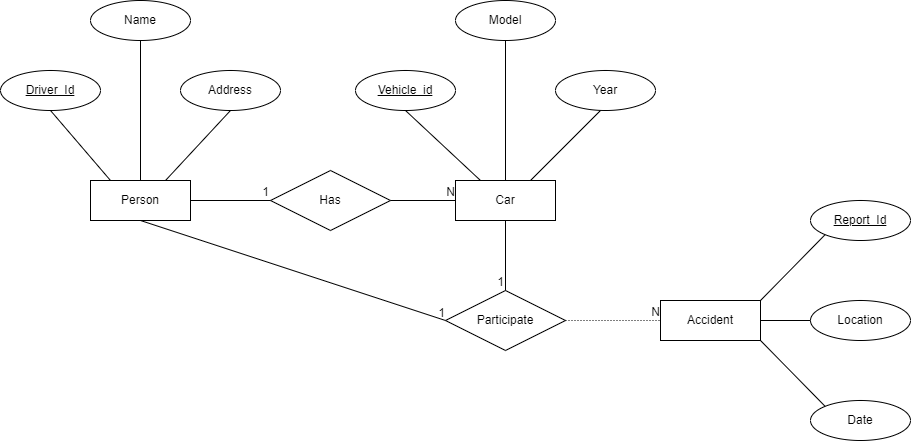

The diagram above was exported from draw.io. Its source (the exported page's mxGraphModel, read from the mxfile embedded in the PNG):
<mxGraphModel dx="1134" dy="656" grid="1" gridSize="10" guides="1" tooltips="1" connect="1" arrows="1" fold="1" page="1" pageScale="1" pageWidth="1169" pageHeight="1654" math="0" shadow="0">
  <root>
    <mxCell id="0" />
    <mxCell id="1" parent="0" />
    <mxCell id="NJuDFcs2f8-J617b0Ep2-2" value="Person" style="whiteSpace=wrap;html=1;align=center;strokeWidth=1;" vertex="1" parent="1">
      <mxGeometry x="120" y="300" width="100" height="40" as="geometry" />
    </mxCell>
    <mxCell id="NJuDFcs2f8-J617b0Ep2-3" value="Name" style="ellipse;whiteSpace=wrap;html=1;align=center;strokeWidth=1;" vertex="1" parent="1">
      <mxGeometry x="120" y="120" width="100" height="40" as="geometry" />
    </mxCell>
    <mxCell id="NJuDFcs2f8-J617b0Ep2-5" value="Address" style="ellipse;whiteSpace=wrap;html=1;align=center;strokeWidth=1;" vertex="1" parent="1">
      <mxGeometry x="210" y="190" width="100" height="40" as="geometry" />
    </mxCell>
    <mxCell id="NJuDFcs2f8-J617b0Ep2-7" value="" style="endArrow=none;html=1;rounded=0;exitX=0.5;exitY=1;exitDx=0;exitDy=0;entryX=0.2;entryY=0;entryDx=0;entryDy=0;entryPerimeter=0;strokeWidth=1;" edge="1" parent="1" target="NJuDFcs2f8-J617b0Ep2-2">
      <mxGeometry relative="1" as="geometry">
        <mxPoint x="80" y="230" as="sourcePoint" />
        <mxPoint x="240" y="250" as="targetPoint" />
      </mxGeometry>
    </mxCell>
    <mxCell id="NJuDFcs2f8-J617b0Ep2-8" value="" style="endArrow=none;html=1;rounded=0;exitX=0.75;exitY=0;exitDx=0;exitDy=0;entryX=0.5;entryY=1;entryDx=0;entryDy=0;strokeWidth=1;" edge="1" parent="1" source="NJuDFcs2f8-J617b0Ep2-2" target="NJuDFcs2f8-J617b0Ep2-5">
      <mxGeometry relative="1" as="geometry">
        <mxPoint x="230" y="310" as="sourcePoint" />
        <mxPoint x="390" y="310" as="targetPoint" />
      </mxGeometry>
    </mxCell>
    <mxCell id="NJuDFcs2f8-J617b0Ep2-9" value="" style="endArrow=none;html=1;rounded=0;exitX=0.5;exitY=0;exitDx=0;exitDy=0;entryX=0.5;entryY=1;entryDx=0;entryDy=0;strokeWidth=1;" edge="1" parent="1" source="NJuDFcs2f8-J617b0Ep2-2" target="NJuDFcs2f8-J617b0Ep2-3">
      <mxGeometry relative="1" as="geometry">
        <mxPoint x="150" y="260" as="sourcePoint" />
        <mxPoint x="310" y="260" as="targetPoint" />
      </mxGeometry>
    </mxCell>
    <mxCell id="NJuDFcs2f8-J617b0Ep2-10" value="Driver_Id" style="ellipse;whiteSpace=wrap;html=1;align=center;fontStyle=4;strokeWidth=1;" vertex="1" parent="1">
      <mxGeometry x="30" y="190" width="100" height="40" as="geometry" />
    </mxCell>
    <mxCell id="NJuDFcs2f8-J617b0Ep2-12" value="Car" style="whiteSpace=wrap;html=1;align=center;" vertex="1" parent="1">
      <mxGeometry x="485" y="300" width="100" height="40" as="geometry" />
    </mxCell>
    <mxCell id="NJuDFcs2f8-J617b0Ep2-13" value="Year" style="ellipse;whiteSpace=wrap;html=1;align=center;" vertex="1" parent="1">
      <mxGeometry x="585" y="190" width="100" height="40" as="geometry" />
    </mxCell>
    <mxCell id="NJuDFcs2f8-J617b0Ep2-14" value="&lt;u&gt;Vehicle_id&lt;/u&gt;" style="ellipse;whiteSpace=wrap;html=1;align=center;" vertex="1" parent="1">
      <mxGeometry x="385" y="190" width="100" height="40" as="geometry" />
    </mxCell>
    <mxCell id="NJuDFcs2f8-J617b0Ep2-15" value="Model" style="ellipse;whiteSpace=wrap;html=1;align=center;" vertex="1" parent="1">
      <mxGeometry x="485" y="120" width="100" height="40" as="geometry" />
    </mxCell>
    <mxCell id="NJuDFcs2f8-J617b0Ep2-16" value="" style="endArrow=none;html=1;rounded=0;entryX=0.75;entryY=0;entryDx=0;entryDy=0;" edge="1" parent="1" target="NJuDFcs2f8-J617b0Ep2-12">
      <mxGeometry relative="1" as="geometry">
        <mxPoint x="630" y="230" as="sourcePoint" />
        <mxPoint x="695.36" y="265.86" as="targetPoint" />
      </mxGeometry>
    </mxCell>
    <mxCell id="NJuDFcs2f8-J617b0Ep2-17" value="" style="endArrow=none;html=1;rounded=0;exitX=0.5;exitY=1;exitDx=0;exitDy=0;entryX=0.5;entryY=0;entryDx=0;entryDy=0;" edge="1" parent="1" source="NJuDFcs2f8-J617b0Ep2-15" target="NJuDFcs2f8-J617b0Ep2-12">
      <mxGeometry relative="1" as="geometry">
        <mxPoint x="530" y="189" as="sourcePoint" />
        <mxPoint x="690" y="189" as="targetPoint" />
      </mxGeometry>
    </mxCell>
    <mxCell id="NJuDFcs2f8-J617b0Ep2-18" value="" style="endArrow=none;html=1;rounded=0;exitX=0.5;exitY=1;exitDx=0;exitDy=0;entryX=0.25;entryY=0;entryDx=0;entryDy=0;" edge="1" parent="1" source="NJuDFcs2f8-J617b0Ep2-14" target="NJuDFcs2f8-J617b0Ep2-12">
      <mxGeometry relative="1" as="geometry">
        <mxPoint x="400" y="250" as="sourcePoint" />
        <mxPoint x="550" y="240" as="targetPoint" />
      </mxGeometry>
    </mxCell>
    <mxCell id="NJuDFcs2f8-J617b0Ep2-19" value="Has" style="shape=rhombus;perimeter=rhombusPerimeter;whiteSpace=wrap;html=1;align=center;" vertex="1" parent="1">
      <mxGeometry x="300" y="290" width="120" height="60" as="geometry" />
    </mxCell>
    <mxCell id="NJuDFcs2f8-J617b0Ep2-24" value="Participate" style="shape=rhombus;perimeter=rhombusPerimeter;whiteSpace=wrap;html=1;align=center;" vertex="1" parent="1">
      <mxGeometry x="475" y="410" width="120" height="60" as="geometry" />
    </mxCell>
    <mxCell id="NJuDFcs2f8-J617b0Ep2-28" value="" style="endArrow=none;html=1;rounded=0;exitX=1;exitY=0.5;exitDx=0;exitDy=0;entryX=0;entryY=0.5;entryDx=0;entryDy=0;" edge="1" parent="1" source="NJuDFcs2f8-J617b0Ep2-2" target="NJuDFcs2f8-J617b0Ep2-19">
      <mxGeometry relative="1" as="geometry">
        <mxPoint x="230" y="310" as="sourcePoint" />
        <mxPoint x="390" y="310" as="targetPoint" />
      </mxGeometry>
    </mxCell>
    <mxCell id="NJuDFcs2f8-J617b0Ep2-29" value="1" style="resizable=0;html=1;whiteSpace=wrap;align=right;verticalAlign=bottom;" connectable="0" vertex="1" parent="NJuDFcs2f8-J617b0Ep2-28">
      <mxGeometry x="1" relative="1" as="geometry" />
    </mxCell>
    <mxCell id="NJuDFcs2f8-J617b0Ep2-32" value="" style="endArrow=none;html=1;rounded=0;exitX=1;exitY=0.5;exitDx=0;exitDy=0;entryX=0;entryY=0.5;entryDx=0;entryDy=0;" edge="1" parent="1" source="NJuDFcs2f8-J617b0Ep2-19" target="NJuDFcs2f8-J617b0Ep2-12">
      <mxGeometry relative="1" as="geometry">
        <mxPoint x="420" y="360" as="sourcePoint" />
        <mxPoint x="580" y="360" as="targetPoint" />
      </mxGeometry>
    </mxCell>
    <mxCell id="NJuDFcs2f8-J617b0Ep2-33" value="N" style="resizable=0;html=1;whiteSpace=wrap;align=right;verticalAlign=bottom;" connectable="0" vertex="1" parent="NJuDFcs2f8-J617b0Ep2-32">
      <mxGeometry x="1" relative="1" as="geometry" />
    </mxCell>
    <mxCell id="NJuDFcs2f8-J617b0Ep2-36" value="Accident" style="whiteSpace=wrap;html=1;align=center;" vertex="1" parent="1">
      <mxGeometry x="690" y="420" width="100" height="40" as="geometry" />
    </mxCell>
    <mxCell id="NJuDFcs2f8-J617b0Ep2-43" value="Report_Id" style="ellipse;whiteSpace=wrap;html=1;align=center;fontStyle=4;" vertex="1" parent="1">
      <mxGeometry x="840" y="320" width="100" height="40" as="geometry" />
    </mxCell>
    <mxCell id="NJuDFcs2f8-J617b0Ep2-44" value="Date" style="ellipse;whiteSpace=wrap;html=1;align=center;" vertex="1" parent="1">
      <mxGeometry x="840" y="520" width="100" height="40" as="geometry" />
    </mxCell>
    <mxCell id="NJuDFcs2f8-J617b0Ep2-45" value="Location" style="ellipse;whiteSpace=wrap;html=1;align=center;" vertex="1" parent="1">
      <mxGeometry x="840" y="420" width="100" height="40" as="geometry" />
    </mxCell>
    <mxCell id="NJuDFcs2f8-J617b0Ep2-46" value="" style="endArrow=none;html=1;rounded=0;exitX=1;exitY=1;exitDx=0;exitDy=0;entryX=0;entryY=0;entryDx=0;entryDy=0;" edge="1" parent="1" source="NJuDFcs2f8-J617b0Ep2-36" target="NJuDFcs2f8-J617b0Ep2-44">
      <mxGeometry relative="1" as="geometry">
        <mxPoint x="790" y="480" as="sourcePoint" />
        <mxPoint x="860" y="520" as="targetPoint" />
      </mxGeometry>
    </mxCell>
    <mxCell id="NJuDFcs2f8-J617b0Ep2-47" value="" style="endArrow=none;html=1;rounded=0;exitX=1;exitY=0.5;exitDx=0;exitDy=0;entryX=0;entryY=0.5;entryDx=0;entryDy=0;" edge="1" parent="1" source="NJuDFcs2f8-J617b0Ep2-36" target="NJuDFcs2f8-J617b0Ep2-45">
      <mxGeometry relative="1" as="geometry">
        <mxPoint x="800" y="480" as="sourcePoint" />
        <mxPoint x="960" y="480" as="targetPoint" />
      </mxGeometry>
    </mxCell>
    <mxCell id="NJuDFcs2f8-J617b0Ep2-48" value="" style="endArrow=none;html=1;rounded=0;exitX=1;exitY=0;exitDx=0;exitDy=0;entryX=0;entryY=1;entryDx=0;entryDy=0;" edge="1" parent="1" source="NJuDFcs2f8-J617b0Ep2-36" target="NJuDFcs2f8-J617b0Ep2-43">
      <mxGeometry relative="1" as="geometry">
        <mxPoint x="780" y="390" as="sourcePoint" />
        <mxPoint x="940" y="390" as="targetPoint" />
      </mxGeometry>
    </mxCell>
    <mxCell id="NJuDFcs2f8-J617b0Ep2-49" value="" style="endArrow=none;html=1;rounded=0;dashed=1;dashPattern=1 2;exitX=1;exitY=0.5;exitDx=0;exitDy=0;entryX=0;entryY=0.5;entryDx=0;entryDy=0;" edge="1" parent="1" source="NJuDFcs2f8-J617b0Ep2-24" target="NJuDFcs2f8-J617b0Ep2-36">
      <mxGeometry relative="1" as="geometry">
        <mxPoint x="580" y="520" as="sourcePoint" />
        <mxPoint x="740" y="520" as="targetPoint" />
      </mxGeometry>
    </mxCell>
    <mxCell id="NJuDFcs2f8-J617b0Ep2-50" value="N" style="resizable=0;html=1;whiteSpace=wrap;align=right;verticalAlign=bottom;" connectable="0" vertex="1" parent="NJuDFcs2f8-J617b0Ep2-49">
      <mxGeometry x="1" relative="1" as="geometry" />
    </mxCell>
    <mxCell id="NJuDFcs2f8-J617b0Ep2-51" value="" style="endArrow=none;html=1;rounded=0;exitX=0.5;exitY=1;exitDx=0;exitDy=0;entryX=0;entryY=0.5;entryDx=0;entryDy=0;" edge="1" parent="1" source="NJuDFcs2f8-J617b0Ep2-2" target="NJuDFcs2f8-J617b0Ep2-24">
      <mxGeometry relative="1" as="geometry">
        <mxPoint x="460" y="410" as="sourcePoint" />
        <mxPoint x="620" y="410" as="targetPoint" />
      </mxGeometry>
    </mxCell>
    <mxCell id="NJuDFcs2f8-J617b0Ep2-52" value="1" style="resizable=0;html=1;whiteSpace=wrap;align=right;verticalAlign=bottom;" connectable="0" vertex="1" parent="NJuDFcs2f8-J617b0Ep2-51">
      <mxGeometry x="1" relative="1" as="geometry" />
    </mxCell>
    <mxCell id="NJuDFcs2f8-J617b0Ep2-53" value="" style="endArrow=none;html=1;rounded=0;exitX=0.5;exitY=1;exitDx=0;exitDy=0;entryX=0.5;entryY=0;entryDx=0;entryDy=0;" edge="1" parent="1" source="NJuDFcs2f8-J617b0Ep2-12" target="NJuDFcs2f8-J617b0Ep2-24">
      <mxGeometry relative="1" as="geometry">
        <mxPoint x="540" y="360" as="sourcePoint" />
        <mxPoint x="700" y="360" as="targetPoint" />
      </mxGeometry>
    </mxCell>
    <mxCell id="NJuDFcs2f8-J617b0Ep2-54" value="1" style="resizable=0;html=1;whiteSpace=wrap;align=right;verticalAlign=bottom;" connectable="0" vertex="1" parent="NJuDFcs2f8-J617b0Ep2-53">
      <mxGeometry x="1" relative="1" as="geometry" />
    </mxCell>
  </root>
</mxGraphModel>